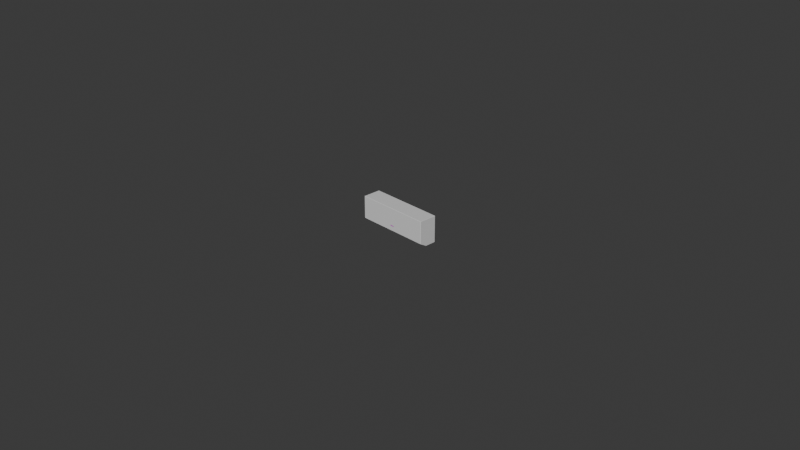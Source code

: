 # Source: gree-full-dc-inverter-1and1.5hp.blend  (saved by Blender 4.2.66; exported with 4.5.12 LTS)
import bpy
from mathutils import Matrix  # noqa: F401  (used for matrix-valued properties, if any)

bpy.ops.wm.read_factory_settings(use_empty=True)
scene = bpy.context.scene
scene.name = 'Scene'

# ---- collections
col_collection = bpy.data.collections.new('Collection'); scene.collection.children.link(col_collection)

# ---- images (referenced by path relative to the original .blend; pixels are not part of the script)
import os
ASSET_DIR = os.environ.get("B2B_ASSET_DIR", "")  # directory of the original .blend (textures are referenced by path, not embedded)
HERE = os.path.dirname(os.path.abspath(__file__))  # packed textures are extracted next to this script under _unpacked/

def load_image(name, relpath, width, height, colorspace="sRGB"):
    """Load a texture the original file referenced (path relative to the .blend, or extracted next to this script)."""
    p = next((c for c in (os.path.join(HERE, relpath), os.path.join(ASSET_DIR, relpath)) if relpath and os.path.exists(c)), "")
    if p:
        img = bpy.data.images.load(p, check_existing=True)
        img.name = name
    else:  # same state as the original file: an image datablock whose file is absent (Cycles renders it pink)
        img = bpy.data.images.new(name, width, height)
        img.source = "FILE"
        img.filepath = "//" + (relpath or name)
    img.colorspace_settings.name = colorspace
    return img
img_gree_logo_gray_png = load_image('gree-logo gray.png', 'gree-logo gray.png', 1024, 1024, 'sRGB')

# ---- materials (node trees are filled in below, after node groups)
mat_gree_logo_gray = bpy.data.materials.new('gree-logo gray')
mat_material = bpy.data.materials.new('Material')
mat_material.alpha_threshold = 0.0
mat_material.use_transparent_shadow = False
mat_material.roughness = 0.5
mat_material.line_color = (0.0, 0.0, 0.0, 1.0)
mat_material_001 = bpy.data.materials.new('Material.001')
mat_material_002 = bpy.data.materials.new('Material.002')

# ---- material node trees
mat_gree_logo_gray.use_nodes = True; mat_gree_logo_gray.node_tree.nodes.clear()
_N = mat_gree_logo_gray.node_tree.nodes; _L = mat_gree_logo_gray.node_tree.links
n0 = _N.new('ShaderNodeOutputMaterial'); n0.name = 'Material Output'; n0.location = (300, 300)
n1 = _N.new('ShaderNodeTexImage'); n1.name = 'Image Texture'; n1.location = (-200, 300)
n1.image = img_gree_logo_gray_png
n1.extension = 'CLIP'
n2 = _N.new('ShaderNodeBsdfPrincipled'); n2.name = 'Principled BSDF'; n2.location = (0, 300)
n2.inputs[1].default_value = 0.2126
n2.inputs[2].default_value = 0.0
_L.new(n1.outputs[0], n2.inputs[0])
_L.new(n1.outputs[1], n2.inputs[4])
_L.new(n2.outputs[0], n0.inputs[0])
n0.is_active_output = True
mat_material.use_nodes = True; mat_material.node_tree.nodes.clear()
_N = mat_material.node_tree.nodes; _L = mat_material.node_tree.links
n0 = _N.new('ShaderNodeOutputMaterial'); n0.name = 'Material Output'; n0.location = (300, 300)
n1 = _N.new('ShaderNodeBsdfPrincipled'); n1.name = 'Principled BSDF'; n1.location = (10, 300)
n1.inputs[0].default_value = (0.8285, 0.8285, 0.8285, 1.0)
n1.inputs[1].default_value = 0.1181
n1.inputs[2].default_value = 0.05118
n1.inputs[3].default_value = 1.45
_L.new(n1.outputs[0], n0.inputs[0])
n0.is_active_output = True
mat_material_001.use_nodes = True; mat_material_001.node_tree.nodes.clear()
_N = mat_material_001.node_tree.nodes; _L = mat_material_001.node_tree.links
n0 = _N.new('ShaderNodeBsdfPrincipled'); n0.name = 'Principled BSDF'; n0.location = (10, 300)
n0.inputs[0].default_value = (0.2357, 0.2357, 0.2357, 1.0)
n1 = _N.new('ShaderNodeOutputMaterial'); n1.name = 'Material Output'; n1.location = (300, 300)
_L.new(n0.outputs[0], n1.inputs[0])
n1.is_active_output = True
mat_material_002.use_nodes = True; mat_material_002.node_tree.nodes.clear()
_N = mat_material_002.node_tree.nodes; _L = mat_material_002.node_tree.links
n0 = _N.new('ShaderNodeBsdfPrincipled'); n0.name = 'Principled BSDF'; n0.location = (10, 300)
n0.inputs[0].default_value = (0.09846, 0.09846, 0.09846, 1.0)
n1 = _N.new('ShaderNodeOutputMaterial'); n1.name = 'Material Output'; n1.location = (300, 300)
_L.new(n0.outputs[0], n1.inputs[0])
n1.is_active_output = True

# ---- world
world_world = bpy.data.worlds.new('World'); scene.world = world_world
world_world.use_nodes = True; world_world.node_tree.nodes.clear()
_N = world_world.node_tree.nodes; _L = world_world.node_tree.links
n0 = _N.new('ShaderNodeOutputWorld'); n0.name = 'World Output'; n0.location = (300, 300)
n1 = _N.new('ShaderNodeBackground'); n1.name = 'Background'; n1.location = (10, 300)
n1.inputs[0].default_value = (0.05088, 0.05088, 0.05088, 1.0)
_L.new(n1.outputs[0], n0.inputs[0])
n0.is_active_output = True
world_world.color = (0.05088, 0.05088, 0.05088)
world_world.sun_shadow_jitter_overblur = 0.0

# ---- cameras
cam_camera = bpy.data.cameras.new('Camera')
cam_camera.clip_end = 100.0
cam_camera.ortho_scale = 7.314

# ---- meshes
me_gree_logo_gray = bpy.data.meshes.new('gree-logo gray')
me_gree_logo_gray.from_pydata([(-2.449, -0.5, 0.0), (2.449, -0.5, 0.0), (-2.449, 0.5, 0.0), (2.449, 0.5, 0.0), (32.59, -9.077, -18.04), (32.43, -9.077, -18.04), (-32.14, -9.077, -18.04), (-32.3, -9.077, -18.04), (-32.3, -2.404, -18.04), (-32.14, -2.404, -18.04), (32.43, -2.404, -18.04), (32.59, -2.404, -18.04), (-32.3, 4.268, -18.04), (-32.14, 4.268, -18.04), (32.43, 4.268, -18.04), (32.59, 4.268, -18.04), (-32.3, 10.94, -18.04), (-32.14, 10.94, -18.04), (32.43, 10.94, -18.04), (32.59, 10.94, -18.04), (32.59, -2.404, -0.05186), (32.43, -2.404, -0.05186), (-32.14, -2.404, -0.05186), (-32.3, -2.404, -0.05186), (32.59, 4.268, -0.05186), (32.43, 4.268, -0.05186), (-32.14, 4.268, -0.05186), (-32.3, 4.268, -0.05186), (32.59, 10.94, -0.05186), (32.43, 10.94, -0.05186), (-32.14, 10.94, -0.05186), (-32.3, 10.94, -0.05186), (-32.3, -9.077, -6.892), (-32.14, -9.077, -6.892), (32.43, -9.077, -6.892), (32.59, -9.077, -6.892), (32.59, -8.342, -5.77), (32.59, -8.482, -5.982), (-32.3, -8.482, -5.982), (-32.3, -8.342, -5.77), (-32.14, -8.482, -5.982), (-32.14, -8.342, -5.77), (32.43, -8.482, -5.982), (32.43, -8.342, -5.77), (37.58, 17.46, -17.94), (37.13, 17.46, -18.04), (37.13, 17.61, -17.94), (37.52, 17.46, -17.99), (37.52, 17.53, -17.94), (37.46, 17.53, -17.99), (37.13, 17.53, -18.03), (37.35, 17.46, -18.03), (37.35, 17.53, -18.01), (37.35, 17.59, -17.94), (37.13, 17.59, -17.99), (37.35, 17.57, -17.99), (37.58, -8.92, -17.94), (37.13, -9.077, -18.04), (37.52, -8.998, -17.99), (37.35, -9.056, -18.03), (-37.13, 17.61, -17.94), (-37.13, 17.46, -18.04), (-37.58, 17.46, -17.94), (-37.13, 17.59, -17.99), (-37.35, 17.59, -17.94), (-37.35, 17.57, -17.99), (-37.35, 17.46, -18.03), (-37.13, 17.53, -18.03), (-37.35, 17.53, -18.01), (-37.52, 17.53, -17.94), (-37.52, 17.46, -17.99), (-37.46, 17.53, -17.99), (-37.58, -8.92, -17.94), (-37.13, -9.077, -18.04), (-37.52, -8.998, -17.99), (-37.35, -9.056, -18.03), (37.58, 10.94, -17.94), (37.13, 10.94, -18.04), (37.52, 10.94, -17.99), (37.35, 10.94, -18.03), (37.58, 4.268, -17.94), (37.13, 4.268, -18.04), (37.52, 4.268, -17.99), (37.35, 4.268, -18.03), (37.13, -2.404, -18.04), (37.58, -2.404, -17.94), (37.35, -2.404, -18.03), (37.52, -2.404, -17.99), (-37.58, -2.404, -0.292), (-37.13, -2.404, -0.05186), (-37.52, -2.404, -0.2394), (-37.35, -2.404, -0.2009), (-37.13, 4.268, -0.05186), (-37.58, 4.268, -0.292), (-37.35, 4.268, -0.2009), (-37.52, 4.268, -0.2394), (-37.58, 10.94, -0.292), (-37.13, 10.94, -0.05186), (-37.52, 10.94, -0.2394), (-37.35, 10.94, -0.2009), (37.13, 10.94, -0.05186), (37.58, 10.94, -0.292), (37.35, 10.94, -0.2009), (37.52, 10.94, -0.2394), (37.13, 4.268, -0.05186), (37.58, 4.268, -0.292), (37.35, 4.268, -0.2009), (37.52, 4.268, -0.2394), (37.13, -2.404, -0.05186), (37.58, -2.404, -0.292), (37.35, -2.404, -0.2009), (37.52, -2.404, -0.2394), (-37.13, 10.94, -18.04), (-37.58, 10.94, -17.94), (-37.35, 10.94, -18.03), (-37.52, 10.94, -17.99), (-37.13, 4.268, -18.04), (-37.58, 4.268, -17.94), (-37.35, 4.268, -18.03), (-37.52, 4.268, -17.99), (-37.58, -2.404, -17.94), (-37.13, -2.404, -18.04), (-37.52, -2.404, -17.99), (-37.35, -2.404, -18.03), (-32.3, 17.61, -17.94), (-32.3, 17.46, -18.04), (-32.3, 17.59, -17.99), (-32.3, 17.53, -18.03), (-32.14, 17.61, -17.94), (-32.14, 17.46, -18.04), (-32.14, 17.59, -17.99), (-32.14, 17.53, -18.03), (32.43, 17.61, -17.94), (32.43, 17.46, -18.04), (32.43, 17.59, -17.99), (32.43, 17.53, -18.03), (32.59, 17.46, -18.04), (32.59, 17.61, -17.94), (32.59, 17.53, -18.03), (32.59, 17.59, -17.99), (37.58, -8.92, -6.934), (37.13, -9.077, -6.892), (37.52, -8.998, -6.913), (37.35, -9.056, -6.897), (-37.58, -8.92, -6.934), (-37.13, -9.077, -6.892), (-37.52, -8.998, -6.913), (-37.35, -9.056, -6.897), (37.58, -8.351, -6.003), (37.13, -8.482, -5.982), (37.52, -8.416, -5.992), (37.35, -8.464, -5.985), (37.13, -8.342, -5.77), (37.58, -8.211, -5.793), (37.35, -8.324, -5.774), (37.52, -8.276, -5.782), (-37.58, -8.211, -5.793), (-37.13, -8.342, -5.77), (-37.52, -8.276, -5.782), (-37.35, -8.324, -5.774), (-37.13, -8.482, -5.982), (-37.58, -8.351, -6.003), (-37.35, -8.464, -5.985), (-37.52, -8.416, -5.992), (32.59, 17.43, -0.05186), (32.59, 17.61, -0.3122), (32.59, 17.52, -0.2036), (32.59, 17.59, -0.2495), (32.43, 17.61, -0.3116), (32.43, 17.43, -0.05186), (32.43, 17.59, -0.2492), (32.43, 17.52, -0.2035), (-32.14, 17.61, -0.3116), (-32.14, 17.43, -0.05186), (-32.14, 17.59, -0.2492), (-32.14, 17.52, -0.2035), (-32.3, 17.61, -0.3122), (-32.3, 17.43, -0.05186), (-32.3, 17.59, -0.2495), (-32.3, 17.52, -0.2036), (37.13, 17.61, -0.3134), (37.13, 17.42, -0.05186), (37.13, 17.59, -0.2501), (37.13, 17.52, -0.2038), (37.58, 17.46, -0.4242), (37.58, 17.26, -0.292), (37.58, 17.43, -0.3581), (37.58, 17.36, -0.3097), (37.35, 17.4, -0.2009), (37.35, 17.59, -0.3294), (37.35, 17.5, -0.2181), (37.35, 17.57, -0.2652), (37.52, 17.34, -0.2394), (37.52, 17.53, -0.3704), (37.52, 17.44, -0.2569), (37.52, 17.51, -0.3049), (-37.58, 17.26, -0.292), (-37.58, 17.46, -0.4242), (-37.58, 17.36, -0.3097), (-37.58, 17.43, -0.3581), (-37.13, 17.42, -0.05186), (-37.13, 17.61, -0.3134), (-37.13, 17.52, -0.2038), (-37.13, 17.59, -0.2501), (-37.52, 17.53, -0.3704), (-37.52, 17.34, -0.2394), (-37.52, 17.51, -0.3049), (-37.52, 17.44, -0.2569), (-37.35, 17.59, -0.3294), (-37.35, 17.4, -0.2009), (-37.35, 17.57, -0.2652), (-37.35, 17.5, -0.2181), (-32.3, -4.906, -0.05186), (-32.3, -5.141, -0.2519), (-32.3, -4.988, -0.1955), (-32.3, -5.074, -0.2194), (-32.14, -5.141, -0.2518), (-32.14, -4.906, -0.05186), (-32.14, -5.074, -0.2193), (-32.14, -4.988, -0.1955), (32.43, -5.141, -0.2518), (32.43, -4.906, -0.05186), (32.43, -5.074, -0.2193), (32.43, -4.988, -0.1955), (32.59, -5.141, -0.2519), (32.59, -4.906, -0.05186), (32.59, -5.074, -0.2194), (32.59, -4.988, -0.1955), (37.58, -4.839, -0.292), (37.58, -5.077, -0.3579), (37.58, -4.922, -0.3008), (37.58, -5.009, -0.3249), (37.13, -4.905, -0.05186), (37.13, -5.141, -0.2521), (37.13, -4.988, -0.1955), (37.13, -5.074, -0.2194), (37.52, -4.872, -0.2394), (37.52, -5.11, -0.3052), (37.52, -4.955, -0.2482), (37.52, -5.042, -0.2723), (37.35, -4.896, -0.2009), (37.35, -5.133, -0.2664), (37.35, -4.979, -0.2097), (37.35, -5.065, -0.2337), (-37.58, -5.077, -0.3579), (-37.58, -4.839, -0.292), (-37.58, -5.009, -0.3249), (-37.58, -4.922, -0.3008), (-37.13, -5.141, -0.2521), (-37.13, -4.905, -0.05186), (-37.13, -5.074, -0.2194), (-37.13, -4.988, -0.1955), (-37.52, -4.872, -0.2394), (-37.52, -5.11, -0.3052), (-37.52, -4.955, -0.2482), (-37.52, -5.042, -0.2723), (-37.35, -4.896, -0.2009), (-37.35, -5.133, -0.2664), (-37.35, -4.979, -0.2097), (-37.35, -5.065, -0.2337)], [], [(0, 1, 3, 2), (73, 121, 8, 7), (80, 76, 101, 105), (112, 61, 125, 16), (137, 132, 168, 165), (4, 11, 84, 57), (53, 189, 193, 48), (4, 57, 141, 35), (23, 27, 92, 89), (85, 80, 105, 109), (124, 60, 201, 176), (11, 15, 81, 84), (15, 19, 77, 81), (88, 93, 117, 120), (27, 31, 97, 92), (104, 100, 28, 24), (7, 6, 33, 32), (41, 43, 220, 216), (93, 96, 113, 117), (108, 104, 24, 20), (24, 28, 29, 25), (25, 29, 30, 26), (26, 30, 31, 27), (36, 152, 233, 224), (20, 24, 25, 21), (21, 25, 26, 22), (22, 26, 27, 23), (240, 110, 108, 232), (5, 4, 35, 34), (6, 5, 34, 33), (121, 116, 12, 8), (12, 16, 17, 13), (13, 17, 18, 14), (14, 18, 19, 15), (31, 177, 200, 97), (8, 12, 13, 9), (9, 13, 14, 10), (10, 14, 15, 11), (257, 159, 157, 248), (7, 8, 9, 6), (6, 9, 10, 5), (5, 10, 11, 4), (46, 180, 189, 53), (30, 173, 177, 31), (46, 137, 165, 180), (153, 229, 237, 155), (73, 7, 32, 145), (212, 23, 89, 249), (43, 36, 224, 220), (232, 108, 20, 225), (97, 200, 209, 99), (100, 181, 164, 28), (132, 128, 172, 168), (128, 124, 176, 172), (19, 136, 45, 77), (18, 133, 136, 19), (17, 129, 133, 18), (16, 125, 129, 17), (35, 141, 149, 37), (37, 149, 152, 36), (217, 22, 23, 212), (221, 21, 22, 217), (225, 20, 21, 221), (116, 112, 16, 12), (34, 35, 37, 42), (42, 37, 36, 43), (33, 34, 42, 40), (40, 42, 43, 41), (32, 33, 40, 38), (38, 40, 41, 39), (39, 41, 216, 213), (145, 32, 38, 160), (160, 38, 39, 157), (44, 47, 49, 48), (47, 51, 52, 49), (45, 50, 52, 51), (50, 54, 55, 52), (46, 53, 55, 54), (53, 48, 49, 55), (49, 52, 55), (60, 63, 65, 64), (63, 67, 68, 65), (61, 66, 68, 67), (66, 70, 71, 68), (62, 69, 71, 70), (69, 64, 65, 71), (65, 68, 71), (85, 56, 58, 87), (87, 58, 59, 86), (86, 59, 57, 84), (201, 60, 64, 208), (96, 196, 198, 199, 197, 62, 113), (121, 73, 75, 123), (123, 75, 74, 122), (122, 74, 72, 120), (181, 100, 102, 188), (188, 102, 103, 192), (76, 44, 184, 186, 187, 185, 101), (208, 64, 69, 204), (99, 209, 205, 98), (98, 205, 196, 96), (137, 46, 54, 139), (139, 54, 50, 138), (138, 50, 45, 136), (44, 76, 78, 47), (47, 78, 79, 51), (51, 79, 77, 45), (76, 80, 82, 78), (78, 82, 83, 79), (79, 83, 81, 77), (80, 85, 87, 82), (82, 87, 86, 83), (83, 86, 84, 81), (89, 92, 94, 91), (91, 94, 95, 90), (90, 95, 93, 88), (92, 97, 99, 94), (94, 99, 98, 95), (95, 98, 96, 93), (192, 103, 101, 185), (204, 69, 62, 197), (48, 193, 184, 44), (100, 104, 106, 102), (102, 106, 107, 103), (103, 107, 105, 101), (104, 108, 110, 106), (106, 110, 111, 107), (107, 111, 109, 105), (61, 112, 114, 66), (66, 114, 115, 70), (70, 115, 113, 62), (112, 116, 118, 114), (114, 118, 119, 115), (115, 119, 117, 113), (116, 121, 123, 118), (118, 123, 122, 119), (119, 122, 120, 117), (60, 124, 126, 63), (63, 126, 127, 67), (67, 127, 125, 61), (124, 128, 130, 126), (126, 130, 131, 127), (127, 131, 129, 125), (128, 132, 134, 130), (130, 134, 135, 131), (131, 135, 133, 129), (132, 137, 139, 134), (134, 139, 138, 135), (135, 138, 136, 133), (228, 109, 111, 236), (236, 111, 110, 240), (155, 237, 241, 154), (161, 144, 146, 163), (163, 146, 147, 162), (162, 147, 145, 160), (56, 85, 109, 228, 230, 231, 229, 153, 148, 140), (244, 156, 158, 253), (154, 241, 233, 152), (56, 140, 142, 58), (58, 142, 143, 59), (59, 143, 141, 57), (144, 72, 74, 146), (146, 74, 75, 147), (147, 75, 73, 145), (253, 158, 159, 257), (144, 161, 156, 244, 246, 247, 245, 88, 120, 72), (140, 148, 150, 142), (142, 150, 151, 143), (143, 151, 149, 141), (148, 153, 155, 150), (150, 155, 154, 151), (151, 154, 152, 149), (252, 90, 88, 245), (256, 91, 90, 252), (249, 89, 91, 256), (156, 161, 163, 158), (158, 163, 162, 159), (159, 162, 160, 157), (29, 169, 173, 30), (165, 168, 170, 167), (167, 170, 171, 166), (166, 171, 169, 164), (168, 172, 174, 170), (170, 174, 175, 171), (171, 175, 173, 169), (172, 176, 178, 174), (174, 178, 179, 175), (175, 179, 177, 173), (201, 208, 210, 203), (203, 210, 211, 202), (202, 211, 209, 200), (208, 204, 206, 210), (210, 206, 207, 211), (211, 207, 205, 209), (204, 197, 199, 206), (206, 199, 198, 207), (207, 198, 196, 205), (181, 188, 190, 183), (183, 190, 191, 182), (182, 191, 189, 180), (188, 192, 194, 190), (190, 194, 195, 191), (191, 195, 193, 189), (192, 185, 187, 194), (194, 187, 186, 195), (195, 186, 184, 193), (164, 181, 183, 166), (166, 183, 182, 167), (167, 182, 180, 165), (200, 177, 179, 202), (202, 179, 178, 203), (203, 178, 176, 201), (28, 164, 169, 29), (217, 212, 214, 219), (219, 214, 215, 218), (218, 215, 213, 216), (221, 217, 219, 223), (223, 219, 218, 222), (222, 218, 216, 220), (225, 221, 223, 227), (227, 223, 222, 226), (226, 222, 220, 224), (228, 236, 238, 230), (230, 238, 239, 231), (231, 239, 237, 229), (236, 240, 242, 238), (238, 242, 243, 239), (239, 243, 241, 237), (240, 232, 234, 242), (242, 234, 235, 243), (243, 235, 233, 241), (257, 248, 250, 259), (259, 250, 251, 258), (258, 251, 249, 256), (253, 257, 259, 255), (255, 259, 258, 254), (254, 258, 256, 252), (244, 253, 255, 246), (246, 255, 254, 247), (247, 254, 252, 245), (248, 213, 215, 250), (250, 215, 214, 251), (251, 214, 212, 249), (224, 233, 235, 226), (226, 235, 234, 227), (227, 234, 232, 225), (157, 39, 213, 248)])
me_gree_logo_gray.polygons.foreach_set('material_index', [0, 1, 1, 1, 1, 1, 1, 1, 1, 1, 1, 1, 1, 1, 1, 1, 1, 1, 1, 1, 1, 1, 1, 1, 1, 1, 1, 1, 1, 1, 1, 1, 1, 1, 1, 1, 1, 1, 1, 1, 1, 1, 1, 1, 1, 1, 1, 1, 3, 1, 1, 1, 1, 1, 1, 1, 1, 1, 1, 1, 1, 1, 1, 1, 1, 3, 1, 3, 1, 3, 3, 1, 1, 1, 1, 1, 1, 1, 1, 1, 1, 1, 1, 1, 1, 1, 1, 1, 1, 1, 1, 1, 1, 1, 1, 1, 1, 1, 1, 1, 1, 1, 1, 1, 1, 1, 1, 1, 1, 1, 1, 1, 1, 1, 1, 1, 1, 1, 1, 1, 1, 1, 1, 1, 1, 1, 1, 1, 1, 1, 1, 1, 1, 1, 1, 1, 1, 1, 1, 1, 1, 1, 1, 1, 1, 1, 1, 1, 1, 1, 1, 1, 1, 1, 1, 1, 1, 1, 1, 1, 1, 1, 1, 1, 1, 1, 1, 1, 1, 1, 1, 1, 1, 1, 1, 1, 1, 1, 1, 1, 1, 1, 1, 1, 1, 1, 1, 1, 1, 1, 1, 1, 1, 1, 1, 1, 1, 1, 1, 1, 1, 1, 1, 1, 1, 1, 1, 1, 1, 1, 1, 1, 1, 2, 2, 2, 2, 2, 2, 2, 2, 2, 2, 2, 2, 2, 2, 2, 2, 2, 2, 2, 2, 2, 2, 2, 2, 2, 2, 2, 2, 2, 2, 2, 2, 2, 1])
_uv = me_gree_logo_gray.uv_layers.new(name='UVMap')
_uv.uv.foreach_set('vector', [0.0, 0.0, 1.0, 0.0, 1.0, 1.0, 0.0, 1.0, 0.375, 0.2542, 0.4375, 0.2542, 0.4375, 0.3, 0.375, 0.3, 0.5, 0.5015, 0.5625, 0.5015, 0.5625, 0.7485, 0.5, 0.7485, 0.5625, 0.2542, 0.6235, 0.2542, 0.6235, 0.3, 0.5625, 0.3, 0.675, 0.5015, 0.725, 0.5015, 0.725, 0.7483, 0.675, 0.7482, 0.375, 0.45, 0.4375, 0.45, 0.4375, 0.4956, 0.375, 0.4956, 0.6272, 0.5015, 0.6272, 0.748, 0.6243, 0.7474, 0.6243, 0.5015, 0.325, 0.5, 0.3706, 0.5, 0.3706, 0.7122, 0.325, 0.7122, 0.4375, 0.95, 0.5, 0.95, 0.5, 0.9958, 0.4375, 0.9958, 0.4375, 0.5015, 0.5, 0.5015, 0.5, 0.7485, 0.4375, 0.7485, 0.825, 0.5015, 0.8708, 0.5015, 0.8708, 0.7482, 0.825, 0.7482, 0.4375, 0.45, 0.5, 0.45, 0.5, 0.4956, 0.4375, 0.4956, 0.5, 0.45, 0.5625, 0.45, 0.5625, 0.4956, 0.5, 0.4956, 0.4375, 0.001472, 0.5, 0.001472, 0.5, 0.2485, 0.4375, 0.2485, 0.5, 0.95, 0.5625, 0.95, 0.5625, 0.9958, 0.5, 0.9958, 0.5, 0.7544, 0.5625, 0.7544, 0.5625, 0.8, 0.5, 0.8, 0.175, 0.5, 0.225, 0.5, 0.225, 0.7122, 0.175, 0.7122, 0.225, 0.7374, 0.275, 0.7374, 0.275, 0.7496, 0.225, 0.7496, 0.5, 0.001472, 0.5625, 0.001472, 0.5625, 0.2485, 0.5, 0.2485, 0.4375, 0.7544, 0.5, 0.7544, 0.5, 0.8, 0.4375, 0.8, 0.5, 0.8, 0.5625, 0.8, 0.5625, 0.85, 0.5, 0.85, 0.5, 0.85, 0.5625, 0.85, 0.5625, 0.9, 0.5, 0.9, 0.5, 0.9, 0.5625, 0.9, 0.5625, 0.95, 0.5, 0.95, 0.325, 0.7374, 0.3706, 0.7374, 0.3706, 0.7496, 0.325, 0.7496, 0.4375, 0.8, 0.5, 0.8, 0.5, 0.85, 0.4375, 0.85, 0.4375, 0.85, 0.5, 0.85, 0.5, 0.9, 0.4375, 0.9, 0.4375, 0.9, 0.5, 0.9, 0.5, 0.95, 0.4375, 0.95, 0.4142, 0.7522, 0.4375, 0.7522, 0.4375, 0.7544, 0.4141, 0.7544, 0.275, 0.5, 0.325, 0.5, 0.325, 0.7122, 0.275, 0.7122, 0.225, 0.5, 0.275, 0.5, 0.275, 0.7122, 0.225, 0.7122, 0.4375, 0.2542, 0.5, 0.2542, 0.5, 0.3, 0.4375, 0.3, 0.5, 0.3, 0.5625, 0.3, 0.5625, 0.35, 0.5, 0.35, 0.5, 0.35, 0.5625, 0.35, 0.5625, 0.4, 0.5, 0.4, 0.5, 0.4, 0.5625, 0.4, 0.5625, 0.45, 0.5, 0.45, 0.5625, 0.95, 0.6232, 0.95, 0.6232, 0.9958, 0.5625, 0.9958, 0.4375, 0.3, 0.5, 0.3, 0.5, 0.35, 0.4375, 0.35, 0.4375, 0.35, 0.5, 0.35, 0.5, 0.4, 0.4375, 0.4, 0.4375, 0.4, 0.5, 0.4, 0.5, 0.45, 0.4375, 0.45, 0.1271, 0.7496, 0.1271, 0.7374, 0.1292, 0.7374, 0.1292, 0.7496, 0.375, 0.3, 0.4375, 0.3, 0.4375, 0.35, 0.375, 0.35, 0.375, 0.35, 0.4375, 0.35, 0.4375, 0.4, 0.375, 0.4, 0.375, 0.4, 0.4375, 0.4, 0.4375, 0.45, 0.375, 0.45, 0.6294, 0.5015, 0.6294, 0.7482, 0.6272, 0.748, 0.6272, 0.5015, 0.5625, 0.9, 0.6233, 0.9, 0.6232, 0.95, 0.5625, 0.95, 0.6294, 0.5015, 0.675, 0.5015, 0.675, 0.7482, 0.6294, 0.7482, 0.3978, 0.7329, 0.4132, 0.7483, 0.4123, 0.7495, 0.4002, 0.7374, 0.1292, 0.5, 0.175, 0.5, 0.175, 0.7122, 0.1292, 0.7122, 0.4141, 0.95, 0.4375, 0.95, 0.4375, 0.9958, 0.4141, 0.9958, 0.275, 0.7374, 0.325, 0.7374, 0.325, 0.7496, 0.275, 0.7496, 0.4141, 0.7544, 0.4375, 0.7544, 0.4375, 0.8, 0.4141, 0.8, 0.5625, 0.9958, 0.6232, 0.9958, 0.623, 1.0, 0.5625, 1.0, 0.5625, 0.7544, 0.6232, 0.7544, 0.6232, 0.8, 0.5625, 0.8, 0.725, 0.5015, 0.775, 0.5015, 0.775, 0.7483, 0.725, 0.7483, 0.775, 0.5015, 0.825, 0.5015, 0.825, 0.7482, 0.775, 0.7483, 0.5625, 0.45, 0.6235, 0.45, 0.6235, 0.4956, 0.5625, 0.4956, 0.5625, 0.4, 0.6235, 0.4, 0.6235, 0.45, 0.5625, 0.45, 0.5625, 0.35, 0.6235, 0.35, 0.6235, 0.4, 0.5625, 0.4, 0.5625, 0.3, 0.6235, 0.3, 0.6235, 0.35, 0.5625, 0.35, 0.325, 0.7122, 0.3706, 0.7122, 0.3706, 0.7248, 0.325, 0.7248, 0.325, 0.7248, 0.3706, 0.7248, 0.3706, 0.7374, 0.325, 0.7374, 0.4141, 0.9, 0.4375, 0.9, 0.4375, 0.95, 0.4141, 0.95, 0.4141, 0.85, 0.4375, 0.85, 0.4375, 0.9, 0.4141, 0.9, 0.4141, 0.8, 0.4375, 0.8, 0.4375, 0.85, 0.4141, 0.85, 0.5, 0.2542, 0.5625, 0.2542, 0.5625, 0.3, 0.5, 0.3, 0.275, 0.7122, 0.325, 0.7122, 0.325, 0.7248, 0.275, 0.7248, 0.275, 0.7248, 0.325, 0.7248, 0.325, 0.7374, 0.275, 0.7374, 0.225, 0.7122, 0.275, 0.7122, 0.275, 0.7248, 0.225, 0.7248, 0.225, 0.7248, 0.275, 0.7248, 0.275, 0.7374, 0.225, 0.7374, 0.175, 0.7122, 0.225, 0.7122, 0.225, 0.7248, 0.175, 0.7248, 0.175, 0.7248, 0.225, 0.7248, 0.225, 0.7374, 0.175, 0.7374, 0.175, 0.7374, 0.225, 0.7374, 0.225, 0.7496, 0.175, 0.7496, 0.1292, 0.7122, 0.175, 0.7122, 0.175, 0.7248, 0.1292, 0.7248, 0.1292, 0.7248, 0.175, 0.7248, 0.175, 0.7374, 0.1292, 0.7374, 0.6235, 0.5015, 0.6235, 0.5007, 0.6242, 0.5008, 0.6243, 0.5015, 0.6235, 0.5007, 0.6235, 0.4978, 0.6242, 0.4977, 0.6242, 0.5008, 0.6235, 0.4956, 0.6243, 0.4956, 0.6242, 0.4977, 0.6235, 0.4978, 0.6243, 0.4956, 0.625, 0.4956, 0.625, 0.4977, 0.6242, 0.4977, 0.6294, 0.5015, 0.6272, 0.5015, 0.6273, 0.5, 0.6294, 0.5, 0.6272, 0.5015, 0.6243, 0.5015, 0.6242, 0.5008, 0.6273, 0.5, 0.6242, 0.4988, 0.6242, 0.4977, 0.625, 0.4977, 0.8708, 0.5015, 0.8708, 0.5, 0.8728, 0.5, 0.875, 0.5015, 0.625, 0.2542, 0.6243, 0.2542, 0.6242, 0.2522, 0.625, 0.2522, 0.6235, 0.2542, 0.6235, 0.2521, 0.6242, 0.2522, 0.6243, 0.2542, 0.6235, 0.2521, 0.6235, 0.2493, 0.6242, 0.2492, 0.6242, 0.2522, 0.6235, 0.2485, 0.6243, 0.2485, 0.6242, 0.2492, 0.6235, 0.2493, 0.6243, 0.2485, 0.625, 0.2485, 0.625, 0.25, 0.6242, 0.2492, 0.625, 0.2522, 0.6242, 0.2522, 0.6242, 0.2511, 0.4375, 0.5015, 0.3765, 0.5015, 0.3757, 0.5007, 0.4375, 0.5007, 0.4375, 0.5007, 0.3757, 0.5007, 0.3752, 0.4978, 0.4375, 0.4978, 0.4375, 0.4978, 0.3752, 0.4978, 0.375, 0.4956, 0.4375, 0.4956, 0.8708, 0.7482, 0.8708, 0.5015, 0.875, 0.5015, 0.875, 0.748, 0.5625, 0.001472, 0.6217, 0.001472, 0.6226, 0.001709, 0.6233, 0.002398, 0.6235, 0.003324, 0.6235, 0.2485, 0.5625, 0.2485, 0.4375, 0.2542, 0.375, 0.2542, 0.3752, 0.2521, 0.4375, 0.2521, 0.4375, 0.2521, 0.3752, 0.2521, 0.3757, 0.2493, 0.4375, 0.2493, 0.4375, 0.2493, 0.3757, 0.2493, 0.3765, 0.2485, 0.4375, 0.2485, 0.6232, 0.7544, 0.5625, 0.7544, 0.5625, 0.7522, 0.623, 0.7522, 0.623, 0.7522, 0.5625, 0.7522, 0.5625, 0.7493, 0.6224, 0.7493, 0.5625, 0.5015, 0.6235, 0.5015, 0.6235, 0.7467, 0.6233, 0.7476, 0.6226, 0.7483, 0.6217, 0.7485, 0.5625, 0.7485, 0.625, 0.001997, 0.625, 0.2485, 0.6243, 0.2485, 0.6243, 0.002571, 0.5625, 0.0, 0.623, 0.0, 0.6224, 0.0007362, 0.5625, 0.0007362, 0.5625, 0.0007362, 0.6224, 0.0007362, 0.6217, 0.001472, 0.5625, 0.001472, 0.675, 0.5015, 0.6294, 0.5015, 0.6294, 0.5, 0.675, 0.5, 0.625, 0.45, 0.625, 0.4956, 0.6243, 0.4956, 0.6243, 0.45, 0.6243, 0.45, 0.6243, 0.4956, 0.6235, 0.4956, 0.6235, 0.45, 0.6235, 0.5015, 0.5625, 0.5015, 0.5625, 0.5007, 0.6235, 0.5007, 0.6235, 0.5007, 0.5625, 0.5007, 0.5625, 0.4978, 0.6235, 0.4978, 0.6235, 0.4978, 0.5625, 0.4978, 0.5625, 0.4956, 0.6235, 0.4956, 0.5625, 0.5015, 0.5, 0.5015, 0.5, 0.5007, 0.5625, 0.5007, 0.5625, 0.5007, 0.5, 0.5007, 0.5, 0.4978, 0.5625, 0.4978, 0.5625, 0.4978, 0.5, 0.4978, 0.5, 0.4956, 0.5625, 0.4956, 0.5, 0.5015, 0.4375, 0.5015, 0.4375, 0.5007, 0.5, 0.5007, 0.5, 0.5007, 0.4375, 0.5007, 0.4375, 0.4978, 0.5, 0.4978, 0.5, 0.4978, 0.4375, 0.4978, 0.4375, 0.4956, 0.5, 0.4956, 0.4375, 0.9958, 0.5, 0.9958, 0.5, 1.0, 0.4375, 1.0, 0.4375, 0.0, 0.5, 0.0, 0.5, 0.0007362, 0.4375, 0.0007362, 0.4375, 0.0007362, 0.5, 0.0007362, 0.5, 0.001472, 0.4375, 0.001472, 0.5, 0.9958, 0.5625, 0.9958, 0.5625, 1.0, 0.5, 1.0, 0.5, 0.0, 0.5625, 0.0, 0.5625, 0.0007362, 0.5, 0.0007362, 0.5, 0.0007362, 0.5625, 0.0007362, 0.5625, 0.001472, 0.5, 0.001472, 0.6224, 0.7493, 0.5625, 0.7493, 0.5625, 0.7485, 0.6217, 0.7485, 0.6243, 0.002571, 0.6243, 0.2485, 0.6235, 0.2485, 0.6235, 0.003324, 0.6243, 0.5015, 0.6243, 0.7474, 0.6235, 0.7467, 0.6235, 0.5015, 0.5625, 0.7544, 0.5, 0.7544, 0.5, 0.7522, 0.5625, 0.7522, 0.5625, 0.7522, 0.5, 0.7522, 0.5, 0.7493, 0.5625, 0.7493, 0.5625, 0.7493, 0.5, 0.7493, 0.5, 0.7485, 0.5625, 0.7485, 0.5, 0.7544, 0.4375, 0.7544, 0.4375, 0.7522, 0.5, 0.7522, 0.5, 0.7522, 0.4375, 0.7522, 0.4375, 0.7493, 0.5, 0.7493, 0.5, 0.7493, 0.4375, 0.7493, 0.4375, 0.7485, 0.5, 0.7485, 0.6235, 0.2542, 0.5625, 0.2542, 0.5625, 0.2521, 0.6235, 0.2521, 0.6235, 0.2521, 0.5625, 0.2521, 0.5625, 0.2493, 0.6235, 0.2493, 0.6235, 0.2493, 0.5625, 0.2493, 0.5625, 0.2485, 0.6235, 0.2485, 0.5625, 0.2542, 0.5, 0.2542, 0.5, 0.2521, 0.5625, 0.2521, 0.5625, 0.2521, 0.5, 0.2521, 0.5, 0.2493, 0.5625, 0.2493, 0.5625, 0.2493, 0.5, 0.2493, 0.5, 0.2485, 0.5625, 0.2485, 0.5, 0.2542, 0.4375, 0.2542, 0.4375, 0.2521, 0.5, 0.2521, 0.5, 0.2521, 0.4375, 0.2521, 0.4375, 0.2493, 0.5, 0.2493, 0.5, 0.2493, 0.4375, 0.2493, 0.4375, 0.2485, 0.5, 0.2485, 0.8708, 0.5015, 0.825, 0.5015, 0.825, 0.5, 0.8708, 0.5, 0.625, 0.2542, 0.625, 0.3, 0.6243, 0.3, 0.6243, 0.2542, 0.6243, 0.2542, 0.6243, 0.3, 0.6235, 0.3, 0.6235, 0.2542, 0.825, 0.5015, 0.775, 0.5015, 0.775, 0.5, 0.825, 0.5, 0.625, 0.3, 0.625, 0.35, 0.6243, 0.35, 0.6243, 0.3, 0.6243, 0.3, 0.6243, 0.35, 0.6235, 0.35, 0.6235, 0.3, 0.775, 0.5015, 0.725, 0.5015, 0.725, 0.5, 0.775, 0.5, 0.625, 0.35, 0.625, 0.4, 0.6243, 0.4, 0.6243, 0.35, 0.6243, 0.35, 0.6243, 0.4, 0.6235, 0.4, 0.6235, 0.35, 0.725, 0.5015, 0.675, 0.5015, 0.675, 0.5, 0.725, 0.5, 0.625, 0.4, 0.625, 0.45, 0.6243, 0.45, 0.6243, 0.4, 0.6243, 0.4, 0.6243, 0.45, 0.6235, 0.45, 0.6235, 0.4, 0.415, 0.7488, 0.4375, 0.7485, 0.4375, 0.7493, 0.4145, 0.7494, 0.4145, 0.7494, 0.4375, 0.7493, 0.4375, 0.7522, 0.4142, 0.7522, 0.375, 0.7374, 0.375, 0.7495, 0.3728, 0.7496, 0.3728, 0.7374, 0.3895, 0.02529, 0.3772, 0.03763, 0.3755, 0.0373, 0.3875, 0.02523, 0.125, 0.7248, 0.125, 0.7127, 0.1271, 0.7124, 0.1271, 0.7248, 0.1271, 0.7248, 0.1271, 0.7124, 0.1292, 0.7122, 0.1292, 0.7248, 0.3765, 0.5015, 0.4375, 0.5015, 0.4375, 0.7485, 0.415, 0.7488, 0.4142, 0.7487, 0.4136, 0.7485, 0.4132, 0.7483, 0.3978, 0.7329, 0.3895, 0.7247, 0.3772, 0.7124, 0.4132, 0.00165, 0.3978, 0.01713, 0.4002, 0.01259, 0.4123, 0.0004705, 0.3728, 0.7374, 0.3728, 0.7496, 0.3706, 0.7496, 0.3706, 0.7374, 0.3765, 0.5015, 0.3772, 0.7124, 0.3761, 0.7123, 0.3757, 0.5007, 0.3757, 0.5007, 0.3761, 0.7123, 0.3728, 0.7121, 0.3728, 0.5002, 0.3728, 0.5002, 0.3728, 0.7121, 0.3706, 0.7122, 0.3706, 0.5, 0.3772, 0.03763, 0.3765, 0.2485, 0.375, 0.2493, 0.375, 0.03807, 0.125, 0.7119, 0.125, 0.5007, 0.1271, 0.5002, 0.1271, 0.7121, 0.1271, 0.7121, 0.1271, 0.5002, 0.1292, 0.5, 0.1292, 0.7122, 0.125, 0.7495, 0.125, 0.7374, 0.1271, 0.7374, 0.1271, 0.7496, 0.3772, 0.03763, 0.3895, 0.02529, 0.3978, 0.01713, 0.4132, 0.00165, 0.4136, 0.001499, 0.4142, 0.001265, 0.415, 0.001176, 0.4375, 0.001472, 0.4375, 0.2485, 0.3765, 0.2485, 0.3772, 0.7124, 0.3895, 0.7247, 0.3875, 0.7248, 0.3755, 0.7127, 0.375, 0.7127, 0.375, 0.7248, 0.3728, 0.7248, 0.3728, 0.7124, 0.3728, 0.7124, 0.3728, 0.7248, 0.3706, 0.7248, 0.3706, 0.7122, 0.3895, 0.7247, 0.3978, 0.7329, 0.4002, 0.7374, 0.3877, 0.7249, 0.375, 0.7249, 0.375, 0.7374, 0.3728, 0.7374, 0.3728, 0.7249, 0.3728, 0.7249, 0.3728, 0.7374, 0.3706, 0.7374, 0.3706, 0.7248, 0.4145, 0.0005841, 0.4375, 0.0007362, 0.4375, 0.001472, 0.415, 0.001176, 0.4142, 0.0, 0.4375, 0.0, 0.4375, 0.0007362, 0.4145, 0.0005841, 0.4141, 0.9958, 0.4375, 0.9958, 0.4375, 1.0, 0.4142, 1.0, 0.3978, 0.01713, 0.3895, 0.02529, 0.3877, 0.02505, 0.4002, 0.01259, 0.125, 0.7374, 0.125, 0.7249, 0.1271, 0.7249, 0.1271, 0.7374, 0.1271, 0.7374, 0.1271, 0.7249, 0.1292, 0.7248, 0.1292, 0.7374, 0.5625, 0.85, 0.6233, 0.85, 0.6233, 0.9, 0.5625, 0.9, 0.675, 0.7482, 0.725, 0.7483, 0.725, 0.75, 0.675, 0.75, 0.625, 0.8, 0.625, 0.85, 0.6241, 0.85, 0.6241, 0.8, 0.6241, 0.8, 0.6241, 0.85, 0.6233, 0.85, 0.6232, 0.8, 0.725, 0.7483, 0.775, 0.7483, 0.775, 0.75, 0.725, 0.75, 0.625, 0.85, 0.625, 0.9, 0.6241, 0.9, 0.6241, 0.85, 0.6241, 0.85, 0.6241, 0.9, 0.6233, 0.9, 0.6233, 0.85, 0.775, 0.7483, 0.825, 0.7482, 0.825, 0.75, 0.775, 0.75, 0.625, 0.9, 0.625, 0.95, 0.6241, 0.95, 0.6241, 0.9, 0.6241, 0.9, 0.6241, 0.95, 0.6232, 0.95, 0.6233, 0.9, 0.8708, 0.7482, 0.875, 0.748, 0.875, 0.7498, 0.8723, 0.7499, 0.6249, 0.9973, 0.6248, 1.0, 0.6239, 1.0, 0.6241, 0.9961, 0.6241, 0.9961, 0.6239, 1.0, 0.623, 1.0, 0.6232, 0.9958, 0.625, 0.001997, 0.6243, 0.002571, 0.6241, 0.001653, 0.6248, 0.001097, 0.6248, 0.001097, 0.6241, 0.001653, 0.6233, 0.0009348, 0.6239, 0.0001647, 0.6239, 0.0001647, 0.6233, 0.0009348, 0.6224, 0.0007362, 0.623, 0.0, 0.6243, 0.002571, 0.6235, 0.003324, 0.6233, 0.002398, 0.6241, 0.001653, 0.6241, 0.001653, 0.6233, 0.002398, 0.6226, 0.001709, 0.6233, 0.0009348, 0.6233, 0.0009348, 0.6226, 0.001709, 0.6217, 0.001472, 0.6224, 0.0007362, 0.6232, 0.7544, 0.623, 0.7522, 0.6239, 0.752, 0.6241, 0.7543, 0.6241, 0.7543, 0.6239, 0.752, 0.6248, 0.7522, 0.6249, 0.7536, 0.6286, 0.7499, 0.6272, 0.7498, 0.6272, 0.748, 0.6294, 0.7482, 0.623, 0.7522, 0.6224, 0.7493, 0.6233, 0.7486, 0.6239, 0.7516, 0.6239, 0.7516, 0.6233, 0.7486, 0.6243, 0.7493, 0.6244, 0.7501, 0.6251, 0.7494, 0.6243, 0.7493, 0.6243, 0.7474, 0.6272, 0.748, 0.6224, 0.7493, 0.6217, 0.7485, 0.6226, 0.7483, 0.6233, 0.749, 0.6233, 0.749, 0.6226, 0.7483, 0.6233, 0.7476, 0.624, 0.7483, 0.624, 0.7483, 0.6233, 0.7476, 0.6235, 0.7467, 0.6243, 0.7474, 0.6232, 0.8, 0.6232, 0.7544, 0.6241, 0.7544, 0.6241, 0.8, 0.6241, 0.8, 0.6241, 0.7544, 0.625, 0.7544, 0.625, 0.8, 0.675, 0.75, 0.6294, 0.75, 0.6294, 0.7482, 0.675, 0.7482, 0.6232, 0.9958, 0.6232, 0.95, 0.6241, 0.95, 0.6241, 0.9958, 0.6241, 0.9958, 0.6241, 0.95, 0.625, 0.95, 0.625, 0.9958, 0.8708, 0.75, 0.825, 0.75, 0.825, 0.7482, 0.8708, 0.7482, 0.5625, 0.8, 0.6232, 0.8, 0.6233, 0.85, 0.5625, 0.85, 0.4141, 0.9, 0.4141, 0.95, 0.4128, 0.95, 0.4128, 0.9, 0.225, 0.75, 0.175, 0.75, 0.175, 0.7498, 0.225, 0.7498, 0.225, 0.7498, 0.175, 0.7498, 0.175, 0.7496, 0.225, 0.7496, 0.4141, 0.85, 0.4141, 0.9, 0.4128, 0.9, 0.4128, 0.85, 0.275, 0.75, 0.225, 0.75, 0.225, 0.7498, 0.275, 0.7498, 0.275, 0.7498, 0.225, 0.7498, 0.225, 0.7496, 0.275, 0.7496, 0.4141, 0.8, 0.4141, 0.85, 0.4128, 0.85, 0.4128, 0.8, 0.325, 0.75, 0.275, 0.75, 0.275, 0.7498, 0.325, 0.7498, 0.325, 0.7498, 0.275, 0.7498, 0.275, 0.7496, 0.325, 0.7496, 0.415, 0.7488, 0.4145, 0.7494, 0.4138, 0.7493, 0.4142, 0.7487, 0.4142, 0.7487, 0.4138, 0.7493, 0.4127, 0.7496, 0.4136, 0.7485, 0.4136, 0.7485, 0.4127, 0.7496, 0.4123, 0.7495, 0.4132, 0.7483, 0.4145, 0.7494, 0.4142, 0.7522, 0.413, 0.7514, 0.4132, 0.7494, 0.375, 0.7499, 0.3734, 0.75, 0.373, 0.7498, 0.3753, 0.7498, 0.3753, 0.7498, 0.373, 0.7498, 0.3728, 0.7496, 0.375, 0.7495, 0.4142, 0.7522, 0.4141, 0.7544, 0.4128, 0.7542, 0.4129, 0.7522, 0.3728, 0.75, 0.3708, 0.75, 0.3707, 0.7498, 0.3729, 0.7498, 0.3729, 0.7498, 0.3707, 0.7498, 0.3706, 0.7496, 0.3728, 0.7496, 0.1271, 0.7496, 0.1292, 0.7496, 0.1291, 0.7498, 0.127, 0.7498, 0.127, 0.7498, 0.1291, 0.7498, 0.129, 0.75, 0.1271, 0.75, 0.4129, 1.0, 0.4128, 0.9963, 0.4141, 0.9958, 0.4142, 1.0, 0.125, 0.7495, 0.1271, 0.7496, 0.1269, 0.7498, 0.1248, 0.7498, 0.1248, 0.7498, 0.1269, 0.7498, 0.1265, 0.75, 0.125, 0.7499, 0.4132, 0.0005755, 0.413, 0.0001675, 0.4142, 0.0, 0.4145, 0.0005841, 0.4132, 0.00165, 0.4123, 0.0004705, 0.4127, 0.0004024, 0.4136, 0.001499, 0.4136, 0.001499, 0.4127, 0.0004024, 0.4138, 0.0006703, 0.4142, 0.001265, 0.4142, 0.001265, 0.4138, 0.0006703, 0.4145, 0.0005841, 0.415, 0.001176, 0.1292, 0.7496, 0.175, 0.7496, 0.175, 0.7498, 0.1292, 0.7498, 0.1292, 0.7498, 0.175, 0.7498, 0.175, 0.75, 0.1292, 0.75, 0.4128, 0.9958, 0.4128, 0.95, 0.4141, 0.95, 0.4141, 0.9958, 0.325, 0.7496, 0.3706, 0.7496, 0.3706, 0.7498, 0.325, 0.7498, 0.325, 0.7498, 0.3706, 0.7498, 0.3706, 0.75, 0.325, 0.75, 0.4128, 0.8, 0.4128, 0.7544, 0.4141, 0.7544, 0.4141, 0.8, 0.1292, 0.7374, 0.175, 0.7374, 0.175, 0.7496, 0.1292, 0.7496])
me_gree_logo_gray.materials.append(mat_gree_logo_gray)
me_gree_logo_gray.materials.append(mat_material)
me_gree_logo_gray.materials.append(mat_material_001)
me_gree_logo_gray.materials.append(mat_material_002)
me_gree_logo_gray.update()

# ---- objects
ob_camera = bpy.data.objects.new('Camera', cam_camera)
ob_empty = bpy.data.objects.new('Empty', None)
ob_gree_logo_gray = bpy.data.objects.new('gree-logo gray', me_gree_logo_gray)

# ---- transforms, parenting, visibility, modifiers, constraints
ob_camera.location = (7.359, -6.926, 4.958)
ob_camera.rotation_euler = (1.109, 0.0, 0.8149)
ob_camera.lock_rotations_4d = False
ob_camera.empty_display_type = 'ARROWS'
ob_camera.color = (0.0, 0.0, 0.0, 0.0)
ob_camera.display_type = 'WIRE'
ob_camera.lineart.crease_threshold = 0.0
ob_empty.location = (0.0, 2.265, 0.00318)
ob_empty.rotation_euler = (1.571, 0.0, 0.0)
ob_empty.scale = (0.1706, 0.1706, 0.1706)
ob_empty.empty_display_type = 'IMAGE'
ob_empty.empty_display_size = 5.0
ob_gree_logo_gray.location = (0.0, -0.1001, -0.04686)
ob_gree_logo_gray.rotation_euler = (1.571, -0.0, 0.0)
ob_gree_logo_gray.scale = (0.01098, 0.01098, 0.01098)

# ---- collection membership
col_collection.objects.link(ob_camera)
col_collection.objects.link(ob_empty)
col_collection.objects.link(ob_gree_logo_gray)

# ---- scene / render settings (as saved in the file)
scene.camera = ob_camera
scene.frame_start = 1; scene.frame_end = 250; scene.frame_set(1)
scene.render.engine = 'BLENDER_EEVEE_NEXT'
bpy.context.view_layer.update()

# ---- added for rendering (the .blend has no usable light): sun
light_auto_sun = bpy.data.lights.new('AutoSun', 'SUN')
light_auto_sun.energy = 3.0
light_auto_sun.angle = 0.0523599
ob_auto_sun = bpy.data.objects.new('AutoSun', light_auto_sun)
scene.collection.objects.link(ob_auto_sun)
ob_auto_sun.rotation_euler = (0.872665, 0.174533, 0.523599)
bpy.context.view_layer.update()
